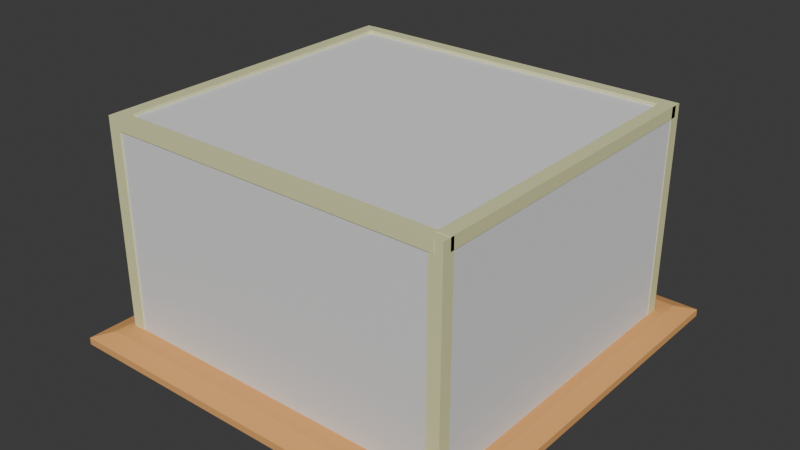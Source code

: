 # Source: greenHouse.blend  (saved by Blender 4.1.24; exported with 4.5.12 LTS)
import bpy
from mathutils import Matrix  # noqa: F401  (used for matrix-valued properties, if any)

bpy.ops.wm.read_factory_settings(use_empty=True)
scene = bpy.context.scene
scene.name = 'Scene'

# ---- collections
col_collection = bpy.data.collections.new('Collection'); scene.collection.children.link(col_collection)

# ---- materials (node trees are filled in below, after node groups)
mat_dirt = bpy.data.materials.new('dirt')
mat_dirt.use_transparent_shadow = False
mat_glass = bpy.data.materials.new('glass')
mat_glass.use_transparent_shadow = False
mat_copper = bpy.data.materials.new('copper')
mat_copper.use_transparent_shadow = False

# ---- material node trees
mat_dirt.use_nodes = True; mat_dirt.node_tree.nodes.clear()
_N = mat_dirt.node_tree.nodes; _L = mat_dirt.node_tree.links
n0 = _N.new('ShaderNodeBsdfPrincipled'); n0.name = 'Principled BSDF'; n0.location = (10, 300)
n0.inputs[0].default_value = (0.8, 0.3926, 0.1274, 1.0)
n0.inputs[2].default_value = 0.9781
n1 = _N.new('ShaderNodeOutputMaterial'); n1.name = 'Material Output'; n1.location = (300, 300)
n2 = _N.new('ShaderNodeNormalMap'); n2.name = 'Normal Map'; n2.location = (-58, -74)
_L.new(n0.outputs[0], n1.inputs[0])
_L.new(n2.outputs[0], n0.inputs[5])
n1.is_active_output = True
mat_glass.use_nodes = True; mat_glass.node_tree.nodes.clear()
_N = mat_glass.node_tree.nodes; _L = mat_glass.node_tree.links
n0 = _N.new('ShaderNodeBsdfPrincipled'); n0.name = 'Principled BSDF'; n0.location = (10, 300)
n1 = _N.new('ShaderNodeOutputMaterial'); n1.name = 'Material Output'; n1.location = (300, 300)
_L.new(n0.outputs[0], n1.inputs[0])
n1.is_active_output = True
mat_copper.use_nodes = True; mat_copper.node_tree.nodes.clear()
_N = mat_copper.node_tree.nodes; _L = mat_copper.node_tree.links
n0 = _N.new('ShaderNodeBsdfPrincipled'); n0.name = 'Principled BSDF'; n0.location = (10, 300)
n0.inputs[0].default_value = (0.7982, 0.8, 0.4359, 1.0)
n1 = _N.new('ShaderNodeOutputMaterial'); n1.name = 'Material Output'; n1.location = (300, 300)
n2 = _N.new('ShaderNodeNormalMap'); n2.name = 'Normal Map'; n2.location = (-219, 30)
_L.new(n0.outputs[0], n1.inputs[0])
_L.new(n2.outputs[0], n0.inputs[5])
n1.is_active_output = True

# ---- world
world_world = bpy.data.worlds.new('World'); scene.world = world_world
world_world.use_nodes = True; world_world.node_tree.nodes.clear()
_N = world_world.node_tree.nodes; _L = world_world.node_tree.links
n0 = _N.new('ShaderNodeOutputWorld'); n0.name = 'World Output'; n0.location = (300, 300)
n1 = _N.new('ShaderNodeBackground'); n1.name = 'Background'; n1.location = (10, 300)
n1.inputs[0].default_value = (0.05088, 0.05088, 0.05088, 1.0)
_L.new(n1.outputs[0], n0.inputs[0])
n0.is_active_output = True
world_world.color = (0.05088, 0.05088, 0.05088)
world_world.use_sun_shadow = False
world_world.sun_shadow_jitter_overblur = 0.0

# ---- meshes
me_cube = bpy.data.meshes.new('Cube')
me_cube.from_pydata([(-1.455, -1.549, 1.43), (-1.455, -1.549, 1.502), (-1.455, 1.549, 1.43), (-1.455, 1.549, 1.502), (1.455, -1.549, 1.43), (1.455, -1.549, 1.502), (1.455, 1.549, 1.43), (1.455, 1.549, 1.502), (-1.331, -1.417, 1.562), (-1.331, 1.417, 1.562), (1.331, 1.417, 1.562), (1.331, -1.417, 1.562)], [], [(0, 1, 3, 2), (2, 3, 7, 6), (6, 7, 5, 4), (4, 5, 1, 0), (2, 6, 4, 0), (1, 5, 11, 8), (10, 9, 8, 11), (7, 3, 9, 10), (5, 7, 10, 11), (3, 1, 8, 9)])
_uv = me_cube.uv_layers.new(name='UVMap')
_uv.uv.foreach_set('vector', [0.9927, 0.5156, 0.9807, 0.5156, 0.9807, -6.221e-09, 0.9927, -5.316e-09, 0.01198, 1.0, 4.155e-10, 1.0, 3.698e-08, 0.5156, 0.01198, 0.5156, 0.9807, 0.5156, 0.9687, 0.5156, 0.9687, -5.316e-09, 0.9807, -4.411e-09, 0.02397, 1.0, 0.01198, 1.0, 0.01198, 0.5156, 0.02397, 0.5156, 0.4844, 0.5156, -5.4e-09, 0.5156, 3.968e-08, 3.469e-15, 0.4844, 4.234e-08, 0.4844, 2.666e-09, 0.9687, 4.501e-08, 0.948, 0.02203, 0.5051, 0.02203, 0.948, 0.4936, 0.5051, 0.4936, 0.5051, 0.02203, 0.948, 0.02203, 0.9687, 0.5156, 0.4844, 0.5156, 0.5051, 0.4936, 0.948, 0.4936, 0.9687, 4.501e-08, 0.9687, 0.5156, 0.948, 0.4936, 0.948, 0.02203, 0.4844, 0.5156, 0.4844, 2.666e-09, 0.5051, 0.02203, 0.5051, 0.4936])
me_cube.materials.append(mat_dirt)
me_cube.update()
me_cube_001 = bpy.data.meshes.new('Cube.001')
me_cube_001.from_pydata([(-1.087, -0.9825, 0.03379), (-1.087, -0.9825, 1.385), (-1.087, 1.017, 0.03379), (-1.087, 1.017, 1.385), (-1.069, -0.9825, 0.03379), (-1.069, -0.9825, 1.385), (-1.069, 1.017, 0.03379), (-1.069, 1.017, 1.385), (1.008, -0.9825, 0.03379), (1.008, -0.9825, 1.385), (1.008, 1.017, 0.03379), (1.008, 1.017, 1.385), (1.026, -0.9825, 0.03379), (1.026, -0.9825, 1.385), (1.026, 1.017, 0.03379), (1.026, 1.017, 1.385)], [], [(0, 1, 3, 2), (2, 3, 7, 6), (6, 7, 5, 4), (4, 5, 1, 0), (2, 6, 4, 0), (7, 3, 1, 5), (8, 9, 11, 10), (10, 11, 15, 14), (14, 15, 13, 12), (12, 13, 9, 8), (10, 14, 12, 8), (15, 11, 9, 13)])
_uv = me_cube_001.uv_layers.new(name='UVMap')
_uv.uv.foreach_set('vector', [0.375, 0.0, 0.625, 0.0, 0.625, 0.25, 0.375, 0.25, 0.375, 0.25, 0.625, 0.25, 0.625, 0.5, 0.375, 0.5, 0.375, 0.5, 0.625, 0.5, 0.625, 0.75, 0.375, 0.75, 0.375, 0.75, 0.625, 0.75, 0.625, 1.0, 0.375, 1.0, 0.125, 0.5, 0.375, 0.5, 0.375, 0.75, 0.125, 0.75, 0.625, 0.5, 0.875, 0.5, 0.875, 0.75, 0.625, 0.75, 0.375, 0.0, 0.625, 0.0, 0.625, 0.25, 0.375, 0.25, 0.375, 0.25, 0.625, 0.25, 0.625, 0.5, 0.375, 0.5, 0.375, 0.5, 0.625, 0.5, 0.625, 0.75, 0.375, 0.75, 0.375, 0.75, 0.625, 0.75, 0.625, 1.0, 0.375, 1.0, 0.125, 0.5, 0.375, 0.5, 0.375, 0.75, 0.125, 0.75, 0.625, 0.5, 0.875, 0.5, 0.875, 0.75, 0.625, 0.75])
me_cube_001.update()
me_cube_003 = bpy.data.meshes.new('Cube.003')
me_cube_003.from_pydata([(-1.087, -0.9825, 0.03379), (-1.087, -0.9825, 1.385), (-1.087, 1.017, 0.03379), (-1.087, 1.017, 1.385), (-1.069, -0.9825, 0.03379), (-1.069, -0.9825, 1.385), (-1.069, 1.017, 0.03379), (-1.069, 1.017, 1.385), (1.008, -0.9825, 0.03379), (1.008, -0.9825, 1.385), (1.008, 1.017, 0.03379), (1.008, 1.017, 1.385), (1.026, -0.9825, 0.03379), (1.026, -0.9825, 1.385), (1.026, 1.017, 0.03379), (1.026, 1.017, 1.385)], [], [(0, 1, 3, 2), (2, 3, 7, 6), (6, 7, 5, 4), (4, 5, 1, 0), (2, 6, 4, 0), (7, 3, 1, 5), (8, 9, 11, 10), (10, 11, 15, 14), (14, 15, 13, 12), (12, 13, 9, 8), (10, 14, 12, 8), (15, 11, 9, 13)])
_uv = me_cube_003.uv_layers.new(name='UVMap')
_uv.uv.foreach_set('vector', [0.375, 0.0, 0.625, 0.0, 0.625, 0.25, 0.375, 0.25, 0.375, 0.25, 0.625, 0.25, 0.625, 0.5, 0.375, 0.5, 0.375, 0.5, 0.625, 0.5, 0.625, 0.75, 0.375, 0.75, 0.375, 0.75, 0.625, 0.75, 0.625, 1.0, 0.375, 1.0, 0.125, 0.5, 0.375, 0.5, 0.375, 0.75, 0.125, 0.75, 0.625, 0.5, 0.875, 0.5, 0.875, 0.75, 0.625, 0.75, 0.375, 0.0, 0.625, 0.0, 0.625, 0.25, 0.375, 0.25, 0.375, 0.25, 0.625, 0.25, 0.625, 0.5, 0.375, 0.5, 0.375, 0.5, 0.625, 0.5, 0.625, 0.75, 0.375, 0.75, 0.375, 0.75, 0.625, 0.75, 0.625, 1.0, 0.375, 1.0, 0.125, 0.5, 0.375, 0.5, 0.375, 0.75, 0.125, 0.75, 0.625, 0.5, 0.875, 0.5, 0.875, 0.75, 0.625, 0.75])
me_cube_003.materials.append(mat_glass)
me_cube_003.update()
me_cube_004 = bpy.data.meshes.new('Cube.004')
me_cube_004.from_pydata([(1.008, -0.9825, 0.03379), (1.008, -0.9825, 1.385), (1.008, 1.017, 0.03379), (1.008, 1.017, 1.385), (1.026, -0.9825, 0.03379), (1.026, -0.9825, 1.385), (1.026, 1.017, 0.03379), (1.026, 1.017, 1.385)], [], [(0, 1, 3, 2), (2, 3, 7, 6), (6, 7, 5, 4), (4, 5, 1, 0), (2, 6, 4, 0), (7, 3, 1, 5)])
_uv = me_cube_004.uv_layers.new(name='UVMap')
_uv.uv.foreach_set('vector', [0.375, 0.0, 0.625, 0.0, 0.625, 0.25, 0.375, 0.25, 0.375, 0.25, 0.625, 0.25, 0.625, 0.5, 0.375, 0.5, 0.375, 0.5, 0.625, 0.5, 0.625, 0.75, 0.375, 0.75, 0.375, 0.75, 0.625, 0.75, 0.625, 1.0, 0.375, 1.0, 0.125, 0.5, 0.375, 0.5, 0.375, 0.75, 0.125, 0.75, 0.625, 0.5, 0.875, 0.5, 0.875, 0.75, 0.625, 0.75])
me_cube_004.update()
me_cube_005 = bpy.data.meshes.new('Cube.005')
me_cube_005.from_pydata([(-1.0, -1.0, -1.0), (-1.0, -1.0, 1.0), (-1.0, 1.0, -1.0), (-1.0, 1.0, 1.0), (1.0, -1.0, -1.0), (1.0, -1.0, 1.0), (1.0, 1.0, -1.0), (1.0, 1.0, 1.0)], [], [(0, 1, 3, 2), (2, 3, 7, 6), (6, 7, 5, 4), (4, 5, 1, 0), (2, 6, 4, 0), (7, 3, 1, 5)])
_uv = me_cube_005.uv_layers.new(name='UVMap')
_uv.uv.foreach_set('vector', [0.375, 0.0, 0.625, 0.0, 0.625, 0.25, 0.375, 0.25, 0.375, 0.25, 0.625, 0.25, 0.625, 0.5, 0.375, 0.5, 0.375, 0.5, 0.625, 0.5, 0.625, 0.75, 0.375, 0.75, 0.375, 0.75, 0.625, 0.75, 0.625, 1.0, 0.375, 1.0, 0.125, 0.5, 0.375, 0.5, 0.375, 0.75, 0.125, 0.75, 0.625, 0.5, 0.875, 0.5, 0.875, 0.75, 0.625, 0.75])
me_cube_005.materials.append(mat_copper)
me_cube_005.update()
me_cube_006 = bpy.data.meshes.new('Cube.006')
me_cube_006.from_pydata([(-1.0, -1.0, -1.0), (-1.0, -1.0, 1.0), (-1.0, 1.0, -1.0), (-1.0, 1.0, 1.0), (1.0, -1.0, -1.0), (1.0, -1.0, 1.0), (1.0, 1.0, -1.0), (1.0, 1.0, 1.0)], [], [(0, 1, 3, 2), (2, 3, 7, 6), (6, 7, 5, 4), (4, 5, 1, 0), (2, 6, 4, 0), (7, 3, 1, 5)])
_uv = me_cube_006.uv_layers.new(name='UVMap')
_uv.uv.foreach_set('vector', [0.375, 0.0, 0.625, 0.0, 0.625, 0.25, 0.375, 0.25, 0.375, 0.25, 0.625, 0.25, 0.625, 0.5, 0.375, 0.5, 0.375, 0.5, 0.625, 0.5, 0.625, 0.75, 0.375, 0.75, 0.375, 0.75, 0.625, 0.75, 0.625, 1.0, 0.375, 1.0, 0.125, 0.5, 0.375, 0.5, 0.375, 0.75, 0.125, 0.75, 0.625, 0.5, 0.875, 0.5, 0.875, 0.75, 0.625, 0.75])
me_cube_006.materials.append(mat_copper)
me_cube_006.update()
me_cube_007 = bpy.data.meshes.new('Cube.007')
me_cube_007.from_pydata([(-1.0, -1.0, -1.0), (-1.0, -1.0, 1.0), (-1.0, 1.0, -1.0), (-1.0, 1.0, 1.0), (1.0, -1.0, -1.0), (1.0, -1.0, 1.0), (1.0, 1.0, -1.0), (1.0, 1.0, 1.0)], [], [(0, 1, 3, 2), (2, 3, 7, 6), (6, 7, 5, 4), (4, 5, 1, 0), (2, 6, 4, 0), (7, 3, 1, 5)])
_uv = me_cube_007.uv_layers.new(name='UVMap')
_uv.uv.foreach_set('vector', [0.375, 0.0, 0.625, 0.0, 0.625, 0.25, 0.375, 0.25, 0.375, 0.25, 0.625, 0.25, 0.625, 0.5, 0.375, 0.5, 0.375, 0.5, 0.625, 0.5, 0.625, 0.75, 0.375, 0.75, 0.375, 0.75, 0.625, 0.75, 0.625, 1.0, 0.375, 1.0, 0.125, 0.5, 0.375, 0.5, 0.375, 0.75, 0.125, 0.75, 0.625, 0.5, 0.875, 0.5, 0.875, 0.75, 0.625, 0.75])
me_cube_007.materials.append(mat_copper)
me_cube_007.update()
me_cube_008 = bpy.data.meshes.new('Cube.008')
me_cube_008.from_pydata([(-1.0, -1.0, -1.0), (-1.0, -1.0, 1.0), (-1.0, 1.0, -1.0), (-1.0, 1.0, 1.0), (1.0, -1.0, -1.0), (1.0, -1.0, 1.0), (1.0, 1.0, -1.0), (1.0, 1.0, 1.0)], [], [(0, 1, 3, 2), (2, 3, 7, 6), (6, 7, 5, 4), (4, 5, 1, 0), (2, 6, 4, 0), (7, 3, 1, 5)])
_uv = me_cube_008.uv_layers.new(name='UVMap')
_uv.uv.foreach_set('vector', [0.375, 0.0, 0.625, 0.0, 0.625, 0.25, 0.375, 0.25, 0.375, 0.25, 0.625, 0.25, 0.625, 0.5, 0.375, 0.5, 0.375, 0.5, 0.625, 0.5, 0.625, 0.75, 0.375, 0.75, 0.375, 0.75, 0.625, 0.75, 0.625, 1.0, 0.375, 1.0, 0.125, 0.5, 0.375, 0.5, 0.375, 0.75, 0.125, 0.75, 0.625, 0.5, 0.875, 0.5, 0.875, 0.75, 0.625, 0.75])
me_cube_008.materials.append(mat_copper)
me_cube_008.update()
me_cube_009 = bpy.data.meshes.new('Cube.009')
me_cube_009.from_pydata([(-1.0, -1.0, -1.0), (-1.0, -1.0, 1.0), (-1.0, 1.0, -1.0), (-1.0, 1.0, 1.0), (1.0, -1.0, -1.0), (1.0, -1.0, 1.0), (1.0, 1.0, -1.0), (1.0, 1.0, 1.0)], [], [(0, 1, 3, 2), (2, 3, 7, 6), (6, 7, 5, 4), (4, 5, 1, 0), (2, 6, 4, 0), (7, 3, 1, 5)])
_uv = me_cube_009.uv_layers.new(name='UVMap')
_uv.uv.foreach_set('vector', [0.375, 0.0, 0.625, 0.0, 0.625, 0.25, 0.375, 0.25, 0.375, 0.25, 0.625, 0.25, 0.625, 0.5, 0.375, 0.5, 0.375, 0.5, 0.625, 0.5, 0.625, 0.75, 0.375, 0.75, 0.375, 0.75, 0.625, 0.75, 0.625, 1.0, 0.375, 1.0, 0.125, 0.5, 0.375, 0.5, 0.375, 0.75, 0.125, 0.75, 0.625, 0.5, 0.875, 0.5, 0.875, 0.75, 0.625, 0.75])
me_cube_009.materials.append(mat_copper)
me_cube_009.update()
me_cube_010 = bpy.data.meshes.new('Cube.010')
me_cube_010.from_pydata([(-1.0, -1.0, -1.0), (-1.0, -1.0, 1.0), (-1.0, 1.0, -1.0), (-1.0, 1.0, 1.0), (1.0, -1.0, -1.0), (1.0, -1.0, 1.0), (1.0, 1.0, -1.0), (1.0, 1.0, 1.0)], [], [(0, 1, 3, 2), (2, 3, 7, 6), (6, 7, 5, 4), (4, 5, 1, 0), (2, 6, 4, 0), (7, 3, 1, 5)])
_uv = me_cube_010.uv_layers.new(name='UVMap')
_uv.uv.foreach_set('vector', [0.375, 0.0, 0.625, 0.0, 0.625, 0.25, 0.375, 0.25, 0.375, 0.25, 0.625, 0.25, 0.625, 0.5, 0.375, 0.5, 0.375, 0.5, 0.625, 0.5, 0.625, 0.75, 0.375, 0.75, 0.375, 0.75, 0.625, 0.75, 0.625, 1.0, 0.375, 1.0, 0.125, 0.5, 0.375, 0.5, 0.375, 0.75, 0.125, 0.75, 0.625, 0.5, 0.875, 0.5, 0.875, 0.75, 0.625, 0.75])
me_cube_010.materials.append(mat_copper)
me_cube_010.update()
me_cube_011 = bpy.data.meshes.new('Cube.011')
me_cube_011.from_pydata([(-1.0, -1.0, -1.0), (-1.0, -1.0, 1.0), (-1.0, 1.0, -1.0), (-1.0, 1.0, 1.0), (1.0, -1.0, -1.0), (1.0, -1.0, 1.0), (1.0, 1.0, -1.0), (1.0, 1.0, 1.0)], [], [(0, 1, 3, 2), (2, 3, 7, 6), (6, 7, 5, 4), (4, 5, 1, 0), (2, 6, 4, 0), (7, 3, 1, 5)])
_uv = me_cube_011.uv_layers.new(name='UVMap')
_uv.uv.foreach_set('vector', [0.375, 0.0, 0.625, 0.0, 0.625, 0.25, 0.375, 0.25, 0.375, 0.25, 0.625, 0.25, 0.625, 0.5, 0.375, 0.5, 0.375, 0.5, 0.625, 0.5, 0.625, 0.75, 0.375, 0.75, 0.375, 0.75, 0.625, 0.75, 0.625, 1.0, 0.375, 1.0, 0.125, 0.5, 0.375, 0.5, 0.375, 0.75, 0.125, 0.75, 0.625, 0.5, 0.875, 0.5, 0.875, 0.75, 0.625, 0.75])
me_cube_011.materials.append(mat_copper)
me_cube_011.update()
me_cube_012 = bpy.data.meshes.new('Cube.012')
me_cube_012.from_pydata([(-1.0, -1.0, -1.0), (-1.0, -1.0, 1.0), (-1.0, 1.0, -1.0), (-1.0, 1.0, 1.0), (1.0, -1.0, -1.0), (1.0, -1.0, 1.0), (1.0, 1.0, -1.0), (1.0, 1.0, 1.0)], [], [(0, 1, 3, 2), (2, 3, 7, 6), (6, 7, 5, 4), (4, 5, 1, 0), (2, 6, 4, 0), (7, 3, 1, 5)])
_uv = me_cube_012.uv_layers.new(name='UVMap')
_uv.uv.foreach_set('vector', [0.375, 0.0, 0.625, 0.0, 0.625, 0.25, 0.375, 0.25, 0.375, 0.25, 0.625, 0.25, 0.625, 0.5, 0.375, 0.5, 0.375, 0.5, 0.625, 0.5, 0.625, 0.75, 0.375, 0.75, 0.375, 0.75, 0.625, 0.75, 0.625, 1.0, 0.375, 1.0, 0.125, 0.5, 0.375, 0.5, 0.375, 0.75, 0.125, 0.75, 0.625, 0.5, 0.875, 0.5, 0.875, 0.75, 0.625, 0.75])
me_cube_012.materials.append(mat_copper)
me_cube_012.update()

# ---- objects
ob_cube = bpy.data.objects.new('Cube', me_cube)
ob_cube_001 = bpy.data.objects.new('Cube.001', me_cube_001)
ob_cube_002 = bpy.data.objects.new('Cube.002', me_cube_003)
ob_cube_003 = bpy.data.objects.new('Cube.003', me_cube_004)
ob_cube_004 = bpy.data.objects.new('Cube.004', me_cube_005)
ob_cube_005 = bpy.data.objects.new('Cube.005', me_cube_006)
ob_cube_006 = bpy.data.objects.new('Cube.006', me_cube_007)
ob_cube_007 = bpy.data.objects.new('Cube.007', me_cube_008)
ob_cube_008 = bpy.data.objects.new('Cube.008', me_cube_009)
ob_cube_009 = bpy.data.objects.new('Cube.009', me_cube_010)
ob_cube_010 = bpy.data.objects.new('Cube.010', me_cube_011)
ob_cube_011 = bpy.data.objects.new('Cube.011', me_cube_012)

# ---- transforms, parenting, visibility, modifiers, constraints
ob_cube.location = (0.0, 0.004271, -0.8944)
ob_cube.scale = (0.8322, 0.7757, 0.5796)
ob_cube_001.location = (0.01818, -0.02039, -0.02829)
ob_cube_001.scale = (1.0, 0.9321, 0.888)
ob_cube_002.location = (0.01515, 0.03046, -0.02829)
ob_cube_002.rotation_euler = (0.0, -0.0, 1.571)
ob_cube_002.scale = (0.9321, 1.0, 0.888)
ob_cube_003.location = (0.01079, 0.9789, 0.3245)
ob_cube_003.rotation_euler = (1.571, -1.571, 0.0)
ob_cube_003.scale = (0.888, 1.0, 1.383)
ob_cube_004.location = (-1.036, -0.9535, 0.6102)
ob_cube_004.scale = (0.03863, 0.03601, 0.6428)
ob_cube_005.location = (1.009, -0.9508, 0.6102)
ob_cube_005.scale = (0.03863, 0.03601, 0.6428)
ob_cube_006.location = (-1.036, 0.9551, 0.6102)
ob_cube_006.scale = (0.03863, 0.03601, 0.6428)
ob_cube_007.location = (1.009, 0.9579, 0.6102)
ob_cube_007.scale = (0.03863, 0.03601, 0.6428)
ob_cube_008.location = (-1.036, 0.01035, 1.219)
ob_cube_008.rotation_euler = (1.571, -0.0, 0.0)
ob_cube_008.scale = (0.03863, 0.0343, 0.9468)
ob_cube_009.location = (1.009, 0.01035, 1.221)
ob_cube_009.rotation_euler = (1.571, -0.0, 0.0)
ob_cube_009.scale = (0.03863, 0.0343, 0.9468)
ob_cube_010.location = (-0.01332, -0.9534, 1.219)
ob_cube_010.rotation_euler = (1.571, -0.0, 1.571)
ob_cube_010.scale = (0.03601, 0.0343, 1.016)
ob_cube_011.location = (-0.01332, 0.9529, 1.221)
ob_cube_011.rotation_euler = (1.571, -0.0, 1.571)
ob_cube_011.scale = (0.03601, 0.0343, 1.016)

# ---- collection membership
col_collection.objects.link(ob_cube)
col_collection.objects.link(ob_cube_001)
col_collection.objects.link(ob_cube_002)
col_collection.objects.link(ob_cube_003)
col_collection.objects.link(ob_cube_004)
col_collection.objects.link(ob_cube_005)
col_collection.objects.link(ob_cube_006)
col_collection.objects.link(ob_cube_007)
col_collection.objects.link(ob_cube_008)
col_collection.objects.link(ob_cube_009)
col_collection.objects.link(ob_cube_010)
col_collection.objects.link(ob_cube_011)

# ---- scene / render settings (as saved in the file)
scene.frame_start = 1; scene.frame_end = 250; scene.frame_set(17)
scene.render.engine = 'BLENDER_EEVEE_NEXT'
scene.cycles.sampling_pattern = 'TABULATED_SOBOL'
scene.eevee.ray_tracing_options.trace_max_roughness = 0.0
bpy.context.view_layer.update()

# ---- added for rendering (the .blend has no active camera and no usable light): camera, sun
cam_auto = bpy.data.cameras.new('AutoCamera')
cam_auto.lens = 50.0
cam_auto.sensor_width = 36.0
cam_auto.clip_end = 1000.0
ob_auto_camera = bpy.data.objects.new('AutoCamera', cam_auto)
scene.collection.objects.link(ob_auto_camera)
ob_auto_camera.location = (3.38535, -4.05815, 3.30324)
ob_auto_camera.rotation_euler = (1.09748, -7.21219e-08, 0.694738)
scene.camera = ob_auto_camera
light_auto_sun = bpy.data.lights.new('AutoSun', 'SUN')
light_auto_sun.energy = 3.0
light_auto_sun.angle = 0.0523599
ob_auto_sun = bpy.data.objects.new('AutoSun', light_auto_sun)
scene.collection.objects.link(ob_auto_sun)
ob_auto_sun.rotation_euler = (0.872665, 0.174533, 0.523599)
bpy.context.view_layer.update()
